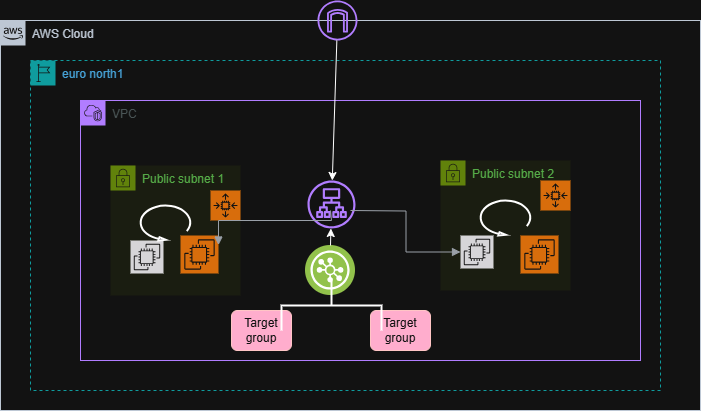

The diagram above was exported from draw.io. Its source (the exported page's mxGraphModel, read from the mxfile embedded in the PNG):
<mxGraphModel dx="786" dy="436" grid="1" gridSize="10" guides="1" tooltips="1" connect="1" arrows="1" fold="1" page="1" pageScale="1" pageWidth="850" pageHeight="1100" math="0" shadow="0">
  <root>
    <mxCell id="0" />
    <mxCell id="1" parent="0" />
    <mxCell id="aTrfVz8JSw5BfCzuEwxX-1" value="AWS Cloud" style="points=[[0,0],[0.25,0],[0.5,0],[0.75,0],[1,0],[1,0.25],[1,0.5],[1,0.75],[1,1],[0.75,1],[0.5,1],[0.25,1],[0,1],[0,0.75],[0,0.5],[0,0.25]];outlineConnect=0;gradientColor=none;html=1;whiteSpace=wrap;fontSize=12;fontStyle=0;container=1;pointerEvents=0;collapsible=0;recursiveResize=0;shape=mxgraph.aws4.group;grIcon=mxgraph.aws4.group_aws_cloud_alt;strokeColor=#232F3E;fillColor=none;verticalAlign=top;align=left;spacingLeft=30;fontColor=#232F3E;dashed=0;" vertex="1" parent="1">
      <mxGeometry x="50" y="40" width="700" height="390" as="geometry" />
    </mxCell>
    <mxCell id="aTrfVz8JSw5BfCzuEwxX-30" value="" style="sketch=0;outlineConnect=0;fontColor=#232F3E;gradientColor=none;fillColor=#8C4FFF;strokeColor=none;dashed=0;verticalLabelPosition=bottom;verticalAlign=top;align=center;html=1;fontSize=12;fontStyle=0;aspect=fixed;pointerEvents=1;shape=mxgraph.aws4.internet_gateway;" vertex="1" parent="aTrfVz8JSw5BfCzuEwxX-1">
      <mxGeometry x="317" y="-20" width="40" height="40" as="geometry" />
    </mxCell>
    <mxCell id="aTrfVz8JSw5BfCzuEwxX-4" value="euro north1&amp;nbsp;" style="points=[[0,0],[0.25,0],[0.5,0],[0.75,0],[1,0],[1,0.25],[1,0.5],[1,0.75],[1,1],[0.75,1],[0.5,1],[0.25,1],[0,1],[0,0.75],[0,0.5],[0,0.25]];outlineConnect=0;gradientColor=none;html=1;whiteSpace=wrap;fontSize=12;fontStyle=0;container=1;pointerEvents=0;collapsible=0;recursiveResize=0;shape=mxgraph.aws4.group;grIcon=mxgraph.aws4.group_region;strokeColor=#00A4A6;fillColor=none;verticalAlign=top;align=left;spacingLeft=30;fontColor=#147EBA;dashed=1;" vertex="1" parent="1">
      <mxGeometry x="80" y="80" width="630" height="330" as="geometry" />
    </mxCell>
    <mxCell id="aTrfVz8JSw5BfCzuEwxX-6" value="Public subnet 1" style="points=[[0,0],[0.25,0],[0.5,0],[0.75,0],[1,0],[1,0.25],[1,0.5],[1,0.75],[1,1],[0.75,1],[0.5,1],[0.25,1],[0,1],[0,0.75],[0,0.5],[0,0.25]];outlineConnect=0;gradientColor=none;html=1;whiteSpace=wrap;fontSize=12;fontStyle=0;container=1;pointerEvents=0;collapsible=0;recursiveResize=0;shape=mxgraph.aws4.group;grIcon=mxgraph.aws4.group_security_group;grStroke=0;strokeColor=#7AA116;fillColor=#F2F6E8;verticalAlign=top;align=left;spacingLeft=30;fontColor=#248814;dashed=0;" vertex="1" parent="aTrfVz8JSw5BfCzuEwxX-4">
      <mxGeometry x="80" y="105" width="130" height="130" as="geometry" />
    </mxCell>
    <mxCell id="aTrfVz8JSw5BfCzuEwxX-17" value="" style="sketch=0;points=[[0,0,0],[0.25,0,0],[0.5,0,0],[0.75,0,0],[1,0,0],[0,1,0],[0.25,1,0],[0.5,1,0],[0.75,1,0],[1,1,0],[0,0.25,0],[0,0.5,0],[0,0.75,0],[1,0.25,0],[1,0.5,0],[1,0.75,0]];outlineConnect=0;fontColor=#232F3E;fillColor=light-dark(#000000,#D6D5D8);strokeColor=#ffffff;dashed=0;verticalLabelPosition=bottom;verticalAlign=top;align=center;html=1;fontSize=12;fontStyle=0;aspect=fixed;shape=mxgraph.aws4.resourceIcon;resIcon=mxgraph.aws4.ec2;" vertex="1" parent="aTrfVz8JSw5BfCzuEwxX-6">
      <mxGeometry x="20" y="75" width="33" height="33" as="geometry" />
    </mxCell>
    <mxCell id="aTrfVz8JSw5BfCzuEwxX-18" value="" style="sketch=0;points=[[0,0,0],[0.25,0,0],[0.5,0,0],[0.75,0,0],[1,0,0],[0,1,0],[0.25,1,0],[0.5,1,0],[0.75,1,0],[1,1,0],[0,0.25,0],[0,0.5,0],[0,0.75,0],[1,0.25,0],[1,0.5,0],[1,0.75,0]];outlineConnect=0;fontColor=#232F3E;fillColor=#ED7100;strokeColor=#ffffff;dashed=0;verticalLabelPosition=bottom;verticalAlign=top;align=center;html=1;fontSize=12;fontStyle=0;aspect=fixed;shape=mxgraph.aws4.resourceIcon;resIcon=mxgraph.aws4.auto_scaling2;" vertex="1" parent="aTrfVz8JSw5BfCzuEwxX-6">
      <mxGeometry x="100" y="25" width="30" height="30" as="geometry" />
    </mxCell>
    <mxCell id="aTrfVz8JSw5BfCzuEwxX-19" value="" style="sketch=0;points=[[0,0,0],[0.25,0,0],[0.5,0,0],[0.75,0,0],[1,0,0],[0,1,0],[0.25,1,0],[0.5,1,0],[0.75,1,0],[1,1,0],[0,0.25,0],[0,0.5,0],[0,0.75,0],[1,0.25,0],[1,0.5,0],[1,0.75,0]];outlineConnect=0;fontColor=#232F3E;fillColor=#ED7100;strokeColor=#ffffff;dashed=0;verticalLabelPosition=bottom;verticalAlign=top;align=center;html=1;fontSize=12;fontStyle=0;aspect=fixed;shape=mxgraph.aws4.resourceIcon;resIcon=mxgraph.aws4.ec2;" vertex="1" parent="aTrfVz8JSw5BfCzuEwxX-6">
      <mxGeometry x="70" y="70" width="38" height="38" as="geometry" />
    </mxCell>
    <mxCell id="aTrfVz8JSw5BfCzuEwxX-22" value="" style="verticalLabelPosition=bottom;html=1;verticalAlign=top;strokeWidth=2;shape=mxgraph.lean_mapping.physical_pull;pointerEvents=1;direction=south;" vertex="1" parent="aTrfVz8JSw5BfCzuEwxX-6">
      <mxGeometry x="30" y="40" width="50" height="35" as="geometry" />
    </mxCell>
    <mxCell id="aTrfVz8JSw5BfCzuEwxX-7" value="Public subnet 2" style="points=[[0,0],[0.25,0],[0.5,0],[0.75,0],[1,0],[1,0.25],[1,0.5],[1,0.75],[1,1],[0.75,1],[0.5,1],[0.25,1],[0,1],[0,0.75],[0,0.5],[0,0.25]];outlineConnect=0;gradientColor=none;html=1;whiteSpace=wrap;fontSize=12;fontStyle=0;container=1;pointerEvents=0;collapsible=0;recursiveResize=0;shape=mxgraph.aws4.group;grIcon=mxgraph.aws4.group_security_group;grStroke=0;strokeColor=#7AA116;fillColor=#F2F6E8;verticalAlign=top;align=left;spacingLeft=30;fontColor=#248814;dashed=0;" vertex="1" parent="aTrfVz8JSw5BfCzuEwxX-4">
      <mxGeometry x="410" y="100" width="130" height="130" as="geometry" />
    </mxCell>
    <mxCell id="aTrfVz8JSw5BfCzuEwxX-21" value="" style="sketch=0;points=[[0,0,0],[0.25,0,0],[0.5,0,0],[0.75,0,0],[1,0,0],[0,1,0],[0.25,1,0],[0.5,1,0],[0.75,1,0],[1,1,0],[0,0.25,0],[0,0.5,0],[0,0.75,0],[1,0.25,0],[1,0.5,0],[1,0.75,0]];outlineConnect=0;fontColor=#232F3E;fillColor=light-dark(#000000,#D6D5D8);strokeColor=#ffffff;dashed=0;verticalLabelPosition=bottom;verticalAlign=top;align=center;html=1;fontSize=12;fontStyle=0;aspect=fixed;shape=mxgraph.aws4.resourceIcon;resIcon=mxgraph.aws4.ec2;" vertex="1" parent="aTrfVz8JSw5BfCzuEwxX-7">
      <mxGeometry x="20" y="75" width="33" height="33" as="geometry" />
    </mxCell>
    <mxCell id="aTrfVz8JSw5BfCzuEwxX-20" value="" style="sketch=0;points=[[0,0,0],[0.25,0,0],[0.5,0,0],[0.75,0,0],[1,0,0],[0,1,0],[0.25,1,0],[0.5,1,0],[0.75,1,0],[1,1,0],[0,0.25,0],[0,0.5,0],[0,0.75,0],[1,0.25,0],[1,0.5,0],[1,0.75,0]];outlineConnect=0;fontColor=#232F3E;fillColor=#ED7100;strokeColor=#ffffff;dashed=0;verticalLabelPosition=bottom;verticalAlign=top;align=center;html=1;fontSize=12;fontStyle=0;aspect=fixed;shape=mxgraph.aws4.resourceIcon;resIcon=mxgraph.aws4.ec2;" vertex="1" parent="aTrfVz8JSw5BfCzuEwxX-7">
      <mxGeometry x="80" y="75" width="38" height="38" as="geometry" />
    </mxCell>
    <mxCell id="aTrfVz8JSw5BfCzuEwxX-23" value="" style="verticalLabelPosition=bottom;html=1;verticalAlign=top;strokeWidth=2;shape=mxgraph.lean_mapping.physical_pull;pointerEvents=1;direction=south;" vertex="1" parent="aTrfVz8JSw5BfCzuEwxX-7">
      <mxGeometry x="40" y="40" width="50" height="35" as="geometry" />
    </mxCell>
    <mxCell id="aTrfVz8JSw5BfCzuEwxX-24" value="" style="sketch=0;points=[[0,0,0],[0.25,0,0],[0.5,0,0],[0.75,0,0],[1,0,0],[0,1,0],[0.25,1,0],[0.5,1,0],[0.75,1,0],[1,1,0],[0,0.25,0],[0,0.5,0],[0,0.75,0],[1,0.25,0],[1,0.5,0],[1,0.75,0]];outlineConnect=0;fontColor=#232F3E;fillColor=#ED7100;strokeColor=#ffffff;dashed=0;verticalLabelPosition=bottom;verticalAlign=top;align=center;html=1;fontSize=12;fontStyle=0;aspect=fixed;shape=mxgraph.aws4.resourceIcon;resIcon=mxgraph.aws4.auto_scaling2;" vertex="1" parent="aTrfVz8JSw5BfCzuEwxX-7">
      <mxGeometry x="100" y="20" width="30" height="30" as="geometry" />
    </mxCell>
    <mxCell id="aTrfVz8JSw5BfCzuEwxX-8" value="" style="sketch=0;outlineConnect=0;fontColor=#232F3E;gradientColor=none;fillColor=#8C4FFF;strokeColor=none;dashed=0;verticalLabelPosition=bottom;verticalAlign=top;align=center;html=1;fontSize=12;fontStyle=0;aspect=fixed;pointerEvents=1;shape=mxgraph.aws4.application_load_balancer;" vertex="1" parent="aTrfVz8JSw5BfCzuEwxX-4">
      <mxGeometry x="277" y="120" width="48" height="48" as="geometry" />
    </mxCell>
    <mxCell id="aTrfVz8JSw5BfCzuEwxX-9" value="" style="image;aspect=fixed;perimeter=ellipsePerimeter;html=1;align=center;shadow=0;dashed=0;fontColor=#4277BB;labelBackgroundColor=default;fontSize=12;spacingTop=3;image=img/lib/ibm/vpc/LoadBalancerListener.svg;" vertex="1" parent="aTrfVz8JSw5BfCzuEwxX-4">
      <mxGeometry x="275" y="185" width="50" height="50" as="geometry" />
    </mxCell>
    <mxCell id="aTrfVz8JSw5BfCzuEwxX-10" value="Target&lt;div&gt;group&lt;/div&gt;" style="rounded=1;whiteSpace=wrap;html=1;fillColor=#a20025;fontColor=#ffffff;strokeColor=#6F0000;" vertex="1" parent="aTrfVz8JSw5BfCzuEwxX-4">
      <mxGeometry x="340" y="250" width="60" height="40" as="geometry" />
    </mxCell>
    <mxCell id="aTrfVz8JSw5BfCzuEwxX-12" value="Target&lt;div&gt;group&lt;/div&gt;" style="rounded=1;whiteSpace=wrap;html=1;fillColor=#a20025;fontColor=#ffffff;strokeColor=#6F0000;" vertex="1" parent="aTrfVz8JSw5BfCzuEwxX-4">
      <mxGeometry x="201" y="250" width="60" height="40" as="geometry" />
    </mxCell>
    <mxCell id="aTrfVz8JSw5BfCzuEwxX-13" value="" style="strokeWidth=2;html=1;shape=mxgraph.flowchart.annotation_2;align=left;labelPosition=right;pointerEvents=1;direction=south;" vertex="1" parent="aTrfVz8JSw5BfCzuEwxX-4">
      <mxGeometry x="251" y="220" width="100" height="50" as="geometry" />
    </mxCell>
    <mxCell id="aTrfVz8JSw5BfCzuEwxX-16" value="" style="endArrow=classic;html=1;rounded=0;exitX=0.5;exitY=0;exitDx=0;exitDy=0;" edge="1" parent="aTrfVz8JSw5BfCzuEwxX-4" source="aTrfVz8JSw5BfCzuEwxX-9" target="aTrfVz8JSw5BfCzuEwxX-8">
      <mxGeometry width="50" height="50" relative="1" as="geometry">
        <mxPoint x="300" y="170" as="sourcePoint" />
        <mxPoint x="350" y="120" as="targetPoint" />
      </mxGeometry>
    </mxCell>
    <mxCell id="aTrfVz8JSw5BfCzuEwxX-29" value="" style="edgeStyle=orthogonalEdgeStyle;html=1;endArrow=block;elbow=vertical;startArrow=none;endFill=1;strokeColor=#545B64;rounded=0;entryX=0;entryY=0.5;entryDx=0;entryDy=0;entryPerimeter=0;" edge="1" parent="aTrfVz8JSw5BfCzuEwxX-4" target="aTrfVz8JSw5BfCzuEwxX-21">
      <mxGeometry width="100" relative="1" as="geometry">
        <mxPoint x="320" y="150" as="sourcePoint" />
        <mxPoint x="390" y="150" as="targetPoint" />
      </mxGeometry>
    </mxCell>
    <mxCell id="aTrfVz8JSw5BfCzuEwxX-2" value="VPC" style="points=[[0,0],[0.25,0],[0.5,0],[0.75,0],[1,0],[1,0.25],[1,0.5],[1,0.75],[1,1],[0.75,1],[0.5,1],[0.25,1],[0,1],[0,0.75],[0,0.5],[0,0.25]];outlineConnect=0;gradientColor=none;html=1;whiteSpace=wrap;fontSize=12;fontStyle=0;container=1;pointerEvents=0;collapsible=0;recursiveResize=0;shape=mxgraph.aws4.group;grIcon=mxgraph.aws4.group_vpc2;strokeColor=#8C4FFF;fillColor=none;verticalAlign=top;align=left;spacingLeft=30;fontColor=#AAB7B8;dashed=0;" vertex="1" parent="aTrfVz8JSw5BfCzuEwxX-4">
      <mxGeometry x="50" y="40" width="560" height="260" as="geometry" />
    </mxCell>
    <mxCell id="aTrfVz8JSw5BfCzuEwxX-27" value="" style="edgeStyle=orthogonalEdgeStyle;html=1;endArrow=none;elbow=vertical;startArrow=block;startFill=1;strokeColor=#545B64;rounded=0;exitX=1;exitY=0.25;exitDx=0;exitDy=0;exitPerimeter=0;" edge="1" parent="1" source="aTrfVz8JSw5BfCzuEwxX-19">
      <mxGeometry width="100" relative="1" as="geometry">
        <mxPoint x="350" y="230" as="sourcePoint" />
        <mxPoint x="380" y="230" as="targetPoint" />
        <Array as="points">
          <mxPoint x="268" y="240" />
          <mxPoint x="381" y="240" />
        </Array>
      </mxGeometry>
    </mxCell>
    <mxCell id="aTrfVz8JSw5BfCzuEwxX-31" value="" style="endArrow=classic;html=1;rounded=0;" edge="1" parent="1" source="aTrfVz8JSw5BfCzuEwxX-30" target="aTrfVz8JSw5BfCzuEwxX-8">
      <mxGeometry width="50" height="50" relative="1" as="geometry">
        <mxPoint x="361" y="108" as="sourcePoint" />
        <mxPoint x="411" y="58" as="targetPoint" />
      </mxGeometry>
    </mxCell>
  </root>
</mxGraphModel>